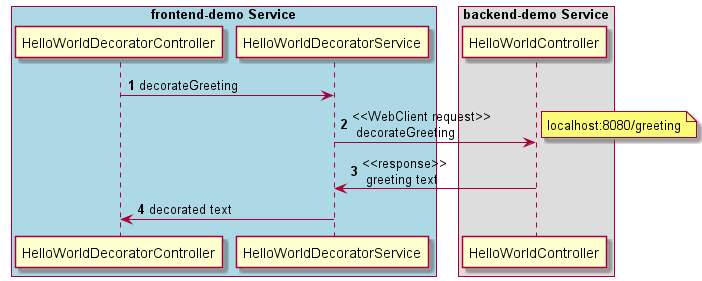

The diagram above was rendered by PlantUML. Its source (embedded in the PNG):
@startuml
autonumber
skinparam BoxPadding 10

box "frontend-demo Service" #Lightblue
HelloWorldDecoratorController -> HelloWorldDecoratorService: decorateGreeting
end box

box "backend-demo Service"
HelloWorldDecoratorService -> HelloWorldController: <<WebClient request>>\n decorateGreeting
note right: localhost:8080/greeting
end box
HelloWorldController -> HelloWorldDecoratorService: <<response>>\n greeting text
HelloWorldDecoratorService -> HelloWorldDecoratorController: decorated text

@enduml